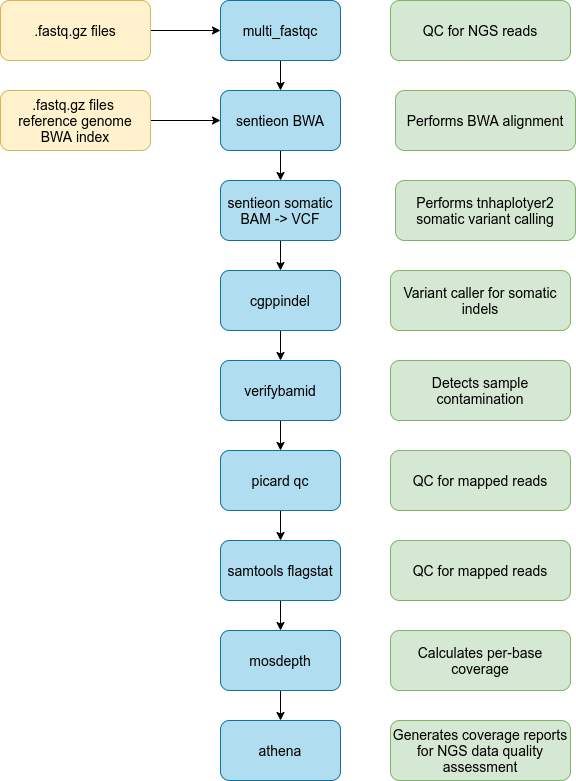

The diagram above was exported from draw.io. Its source (the exported page's mxGraphModel, read from the mxfile embedded in the PNG):
<mxGraphModel dx="885" dy="768" grid="1" gridSize="10" guides="1" tooltips="1" connect="1" arrows="1" fold="1" page="1" pageScale="1" pageWidth="1169" pageHeight="1654" math="0" shadow="0">
  <root>
    <mxCell id="0" />
    <mxCell id="1" parent="0" />
    <mxCell id="8" value="" style="edgeStyle=orthogonalEdgeStyle;rounded=0;orthogonalLoop=1;jettySize=auto;html=1;fontSize=14;" parent="1" source="2" target="3" edge="1">
      <mxGeometry relative="1" as="geometry" />
    </mxCell>
    <mxCell id="2" value="&lt;font color=&quot;#000000&quot; style=&quot;font-size: 14px;&quot;&gt;multi_fastqc&lt;/font&gt;" style="rounded=1;whiteSpace=wrap;html=1;fillColor=#b1ddf0;strokeColor=#10739e;fontSize=14;" parent="1" vertex="1">
      <mxGeometry x="320" y="40" width="120" height="60" as="geometry" />
    </mxCell>
    <mxCell id="9" value="" style="edgeStyle=orthogonalEdgeStyle;rounded=0;orthogonalLoop=1;jettySize=auto;html=1;fontSize=14;" parent="1" source="3" target="7" edge="1">
      <mxGeometry relative="1" as="geometry" />
    </mxCell>
    <mxCell id="3" value="&lt;font color=&quot;#000000&quot; style=&quot;font-size: 14px;&quot;&gt;sentieon BWA&lt;/font&gt;" style="rounded=1;whiteSpace=wrap;html=1;fillColor=#b1ddf0;strokeColor=#10739e;fontSize=14;" parent="1" vertex="1">
      <mxGeometry x="320" y="130" width="120" height="60" as="geometry" />
    </mxCell>
    <mxCell id="15" value="" style="edgeStyle=orthogonalEdgeStyle;rounded=0;orthogonalLoop=1;jettySize=auto;html=1;fontSize=14;" parent="1" source="4" target="14" edge="1">
      <mxGeometry relative="1" as="geometry" />
    </mxCell>
    <mxCell id="4" value="&lt;font color=&quot;#000000&quot; style=&quot;font-size: 14px;&quot;&gt;picard qc&lt;/font&gt;" style="rounded=1;whiteSpace=wrap;html=1;fillColor=#b1ddf0;strokeColor=#10739e;fontSize=14;" parent="1" vertex="1">
      <mxGeometry x="320" y="490" width="120" height="60" as="geometry" />
    </mxCell>
    <mxCell id="12" value="" style="edgeStyle=orthogonalEdgeStyle;rounded=0;orthogonalLoop=1;jettySize=auto;html=1;fontSize=14;" parent="1" source="5" target="4" edge="1">
      <mxGeometry relative="1" as="geometry" />
    </mxCell>
    <mxCell id="5" value="&lt;font color=&quot;#000000&quot; style=&quot;font-size: 14px;&quot;&gt;verifybamid&lt;/font&gt;" style="rounded=1;whiteSpace=wrap;html=1;fillColor=#b1ddf0;strokeColor=#10739e;fontSize=14;" parent="1" vertex="1">
      <mxGeometry x="320" y="400" width="120" height="60" as="geometry" />
    </mxCell>
    <mxCell id="11" value="" style="edgeStyle=orthogonalEdgeStyle;rounded=0;orthogonalLoop=1;jettySize=auto;html=1;fontSize=14;" parent="1" source="6" target="5" edge="1">
      <mxGeometry relative="1" as="geometry" />
    </mxCell>
    <mxCell id="6" value="&lt;font color=&quot;#000000&quot; style=&quot;font-size: 14px;&quot;&gt;cgppindel&lt;/font&gt;" style="rounded=1;whiteSpace=wrap;html=1;fillColor=#b1ddf0;strokeColor=#10739e;fontSize=14;" parent="1" vertex="1">
      <mxGeometry x="320" y="310" width="120" height="60" as="geometry" />
    </mxCell>
    <mxCell id="10" value="" style="edgeStyle=orthogonalEdgeStyle;rounded=0;orthogonalLoop=1;jettySize=auto;html=1;fontSize=14;" parent="1" source="7" target="6" edge="1">
      <mxGeometry relative="1" as="geometry" />
    </mxCell>
    <mxCell id="7" value="&lt;font color=&quot;#000000&quot; style=&quot;font-size: 14px;&quot;&gt;sentieon somatic BAM -&amp;gt; VCF&lt;/font&gt;" style="rounded=1;whiteSpace=wrap;html=1;fillColor=#b1ddf0;strokeColor=#10739e;fontSize=14;" parent="1" vertex="1">
      <mxGeometry x="320" y="220" width="120" height="60" as="geometry" />
    </mxCell>
    <mxCell id="18" value="" style="edgeStyle=orthogonalEdgeStyle;rounded=0;orthogonalLoop=1;jettySize=auto;html=1;fontSize=14;" parent="1" source="13" target="16" edge="1">
      <mxGeometry relative="1" as="geometry" />
    </mxCell>
    <mxCell id="13" value="&lt;font color=&quot;#000000&quot;&gt;mosdepth&lt;/font&gt;" style="rounded=1;whiteSpace=wrap;html=1;fillColor=#b1ddf0;strokeColor=#10739e;fontSize=14;" parent="1" vertex="1">
      <mxGeometry x="320" y="670" width="120" height="60" as="geometry" />
    </mxCell>
    <mxCell id="17" value="" style="edgeStyle=orthogonalEdgeStyle;rounded=0;orthogonalLoop=1;jettySize=auto;html=1;fontSize=14;" parent="1" source="14" target="13" edge="1">
      <mxGeometry relative="1" as="geometry" />
    </mxCell>
    <mxCell id="14" value="&lt;font color=&quot;#000000&quot; style=&quot;font-size: 14px;&quot;&gt;samtools flagstat&lt;/font&gt;" style="rounded=1;whiteSpace=wrap;html=1;fillColor=#b1ddf0;strokeColor=#10739e;fontSize=14;" parent="1" vertex="1">
      <mxGeometry x="320" y="580" width="120" height="60" as="geometry" />
    </mxCell>
    <mxCell id="16" value="&lt;font color=&quot;#000000&quot; style=&quot;font-size: 14px;&quot;&gt;athena&lt;/font&gt;" style="rounded=1;whiteSpace=wrap;html=1;fillColor=#b1ddf0;strokeColor=#10739e;fontSize=14;" parent="1" vertex="1">
      <mxGeometry x="320" y="760" width="120" height="60" as="geometry" />
    </mxCell>
    <mxCell id="19" value="&lt;font color=&quot;#000000&quot; style=&quot;font-size: 14px&quot;&gt;QC for NGS reads&lt;/font&gt;" style="rounded=1;whiteSpace=wrap;html=1;fillColor=#d5e8d4;strokeColor=#82b366;fontSize=14;" parent="1" vertex="1">
      <mxGeometry x="490" y="40" width="180" height="60" as="geometry" />
    </mxCell>
    <mxCell id="20" value="&lt;font color=&quot;#000000&quot; style=&quot;font-size: 14px&quot;&gt;Performs BWA alignment&lt;/font&gt;&lt;span style=&quot;color: rgba(0 , 0 , 0 , 0) ; font-family: monospace ; font-size: 0px&quot;&gt;%3CmxGraphModel%3E%3Croot%3E%3CmxCell%20id%3D%220%22%2F%3E%3CmxCell%20id%3D%221%22%20parent%3D%220%22%2F%3E%3CmxCell%20id%3D%222%22%20value%3D%22%26lt%3Bfont%20color%3D%26quot%3B%23000000%26quot%3B%20style%3D%26quot%3Bfont-size%3A%2014px%26quot%3B%26gt%3BQC%20for%20NGS%20reads%26lt%3B%2Ffont%26gt%3B%22%20style%3D%22rounded%3D1%3BwhiteSpace%3Dwrap%3Bhtml%3D1%3BfillColor%3D%23d5e8d4%3BstrokeColor%3D%2382b366%3BfontSize%3D14%3B%22%20vertex%3D%221%22%20parent%3D%221%22%3E%3CmxGeometry%20x%3D%22490%22%20y%3D%2240%22%20width%3D%22180%22%20height%3D%2260%22%20as%3D%22geometry%22%2F%3E%3C%2FmxCell%3E%3C%2Froot%3E%3C%2FmxGraphModel%3E&lt;/span&gt;" style="rounded=1;whiteSpace=wrap;html=1;fillColor=#d5e8d4;strokeColor=#82b366;fontSize=14;" parent="1" vertex="1">
      <mxGeometry x="495" y="130" width="180" height="60" as="geometry" />
    </mxCell>
    <mxCell id="21" value="&lt;font color=&quot;#000000&quot; style=&quot;font-size: 14px&quot;&gt;Performs tnhaplotyer2 somatic variant calling&lt;/font&gt;" style="rounded=1;whiteSpace=wrap;html=1;fillColor=#d5e8d4;strokeColor=#82b366;fontSize=14;" parent="1" vertex="1">
      <mxGeometry x="495" y="220" width="180" height="60" as="geometry" />
    </mxCell>
    <mxCell id="22" value="&lt;font color=&quot;#000000&quot; style=&quot;font-size: 14px&quot;&gt;Variant caller for somatic indels&lt;/font&gt;" style="rounded=1;whiteSpace=wrap;html=1;fillColor=#d5e8d4;strokeColor=#82b366;fontSize=14;" parent="1" vertex="1">
      <mxGeometry x="490" y="310" width="180" height="60" as="geometry" />
    </mxCell>
    <mxCell id="23" value="&lt;font color=&quot;#000000&quot; style=&quot;font-size: 14px&quot;&gt;Detects sample contamination&lt;/font&gt;" style="rounded=1;whiteSpace=wrap;html=1;fillColor=#d5e8d4;strokeColor=#82b366;fontSize=14;" parent="1" vertex="1">
      <mxGeometry x="490" y="400" width="180" height="60" as="geometry" />
    </mxCell>
    <mxCell id="24" value="&lt;font color=&quot;#000000&quot; style=&quot;font-size: 14px&quot;&gt;QC for mapped reads&lt;/font&gt;" style="rounded=1;whiteSpace=wrap;html=1;fillColor=#d5e8d4;strokeColor=#82b366;fontSize=14;" parent="1" vertex="1">
      <mxGeometry x="490" y="490" width="180" height="60" as="geometry" />
    </mxCell>
    <mxCell id="25" value="&lt;font color=&quot;#000000&quot; style=&quot;font-size: 14px&quot;&gt;QC for mapped reads&lt;/font&gt;" style="rounded=1;whiteSpace=wrap;html=1;fillColor=#d5e8d4;strokeColor=#82b366;fontSize=14;" parent="1" vertex="1">
      <mxGeometry x="490" y="580" width="180" height="60" as="geometry" />
    </mxCell>
    <mxCell id="26" value="&lt;font color=&quot;#000000&quot; style=&quot;font-size: 14px&quot;&gt;Calculates per-base coverage&lt;/font&gt;" style="rounded=1;whiteSpace=wrap;html=1;fillColor=#d5e8d4;strokeColor=#82b366;fontSize=14;" parent="1" vertex="1">
      <mxGeometry x="490" y="670" width="180" height="60" as="geometry" />
    </mxCell>
    <mxCell id="27" value="&lt;font color=&quot;#000000&quot; style=&quot;font-size: 14px&quot;&gt;Generates coverage reports for NGS data quality assessment&lt;/font&gt;" style="rounded=1;whiteSpace=wrap;html=1;fillColor=#d5e8d4;strokeColor=#82b366;fontSize=14;" parent="1" vertex="1">
      <mxGeometry x="490" y="760" width="180" height="60" as="geometry" />
    </mxCell>
    <mxCell id="31" value="" style="edgeStyle=orthogonalEdgeStyle;rounded=0;orthogonalLoop=1;jettySize=auto;html=1;fontSize=14;" parent="1" source="28" target="2" edge="1">
      <mxGeometry relative="1" as="geometry" />
    </mxCell>
    <mxCell id="28" value="&lt;font color=&quot;#000000&quot; style=&quot;font-size: 14px&quot;&gt;.fastq.gz files&lt;/font&gt;&lt;span style=&quot;color: rgba(0 , 0 , 0 , 0) ; font-family: monospace ; font-size: 0px&quot;&gt;%3CmxGraphModel%3E%3Croot%3E%3CmxCell%20id%3D%220%22%2F%3E%3CmxCell%20id%3D%221%22%20parent%3D%220%22%2F%3E%3CmxCell%20id%3D%222%22%20value%3D%22%26lt%3Bfont%20color%3D%26quot%3B%23000000%26quot%3B%20style%3D%26quot%3Bfont-size%3A%2014px%3B%26quot%3B%26gt%3Bmulti_fastqc%26lt%3B%2Ffont%26gt%3B%22%20style%3D%22rounded%3D1%3BwhiteSpace%3Dwrap%3Bhtml%3D1%3BfillColor%3D%23b1ddf0%3BstrokeColor%3D%2310739e%3BfontSize%3D14%3B%22%20vertex%3D%221%22%20parent%3D%221%22%3E%3CmxGeometry%20x%3D%22320%22%20y%3D%2240%22%20width%3D%22120%22%20height%3D%2260%22%20as%3D%22geometry%22%2F%3E%3C%2FmxCell%3E%3C%2Froot%3E%3C%2FmxGraphModel%3E&lt;/span&gt;" style="rounded=1;whiteSpace=wrap;html=1;fillColor=#fff2cc;strokeColor=#d6b656;fontSize=14;" parent="1" vertex="1">
      <mxGeometry x="100" y="40" width="150" height="60" as="geometry" />
    </mxCell>
    <mxCell id="30" value="" style="edgeStyle=orthogonalEdgeStyle;rounded=0;orthogonalLoop=1;jettySize=auto;html=1;fontSize=14;" parent="1" source="29" target="3" edge="1">
      <mxGeometry relative="1" as="geometry" />
    </mxCell>
    <mxCell id="29" value="&lt;font color=&quot;#000000&quot; style=&quot;font-size: 14px&quot;&gt;.fastq.gz files&amp;nbsp; &amp;nbsp;reference genome &lt;br&gt;BWA index&lt;/font&gt;&lt;span style=&quot;color: rgba(0 , 0 , 0 , 0) ; font-family: monospace ; font-size: 0px&quot;&gt;d%3CmxGraphModel%3E%3Croot%3E%3CmxCell%20id%3D%220%22%2F%3E%3CmxCell%20id%3D%221%22%20parent%3D%220%22%2F%3E%3CmxCell%20id%3D%222%22%20value%3D%22%26lt%3Bfont%20color%3D%26quot%3B%23000000%26quot%3B%20style%3D%26quot%3Bfont-size%3A%2014px%3B%26quot%3B%26gt%3Bmulti_fastqc%26lt%3B%2Ffont%26gt%3B%22%20style%3D%22rounded%3D1%3BwhiteSpace%3Dwrap%3Bhtml%3D1%3BfillColor%3D%23b1ddf0%3BstrokeColor%3D%2310739e%3BfontSize%3D14%3B%22%20vertex%3D%221%22%20parent%3D%221%22%3E%3CmxGeometry%20x%3D%22320%22%20y%3D%2240%22%20width%3D%22120%22%20height%3D%2260%22%20as%3D%22geometry%22%2F%3E%3C%2FmxCell%3E%3C%2Froot%3E%3C%2FmxGraphModel%3E&lt;/span&gt;" style="rounded=1;whiteSpace=wrap;html=1;fillColor=#fff2cc;strokeColor=#d6b656;fontSize=14;" parent="1" vertex="1">
      <mxGeometry x="100" y="130" width="150" height="60" as="geometry" />
    </mxCell>
  </root>
</mxGraphModel>